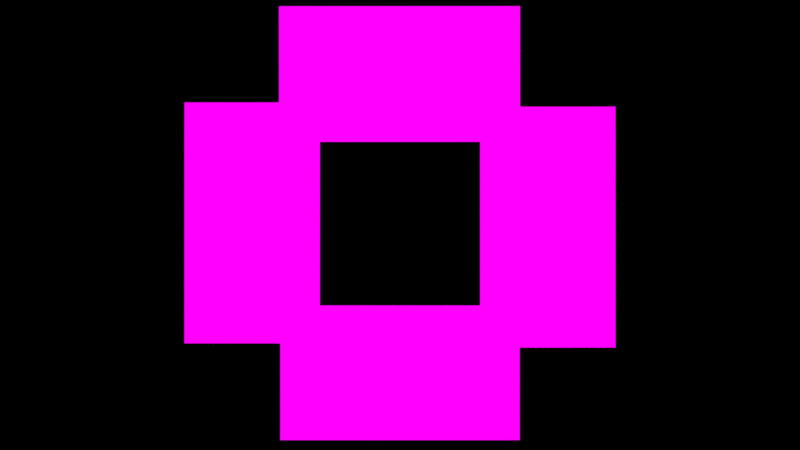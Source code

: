 # Source: Holografia_cena.blend  (saved by Blender 2.79.0; exported with 4.5.12 LTS)
import bpy
from mathutils import Matrix  # noqa: F401  (used for matrix-valued properties, if any)

bpy.ops.wm.read_factory_settings(use_empty=True)
scene = bpy.context.scene
scene.name = 'Scene'

# ---- collections
col_collection_1 = bpy.data.collections.new('Collection 1'); scene.collection.children.link(col_collection_1)

# ---- images (referenced by path relative to the original .blend; pixels are not part of the script)
import os
ASSET_DIR = os.environ.get("B2B_ASSET_DIR", "")  # directory of the original .blend (textures are referenced by path, not embedded)
HERE = os.path.dirname(os.path.abspath(__file__))  # packed textures are extracted next to this script under _unpacked/

def load_image(name, relpath, width, height, colorspace="sRGB"):
    """Load a texture the original file referenced (path relative to the .blend, or extracted next to this script)."""
    p = next((c for c in (os.path.join(HERE, relpath), os.path.join(ASSET_DIR, relpath)) if relpath and os.path.exists(c)), "")
    if p:
        img = bpy.data.images.load(p, check_existing=True)
        img.name = name
    else:  # same state as the original file: an image datablock whose file is absent (Cycles renders it pink)
        img = bpy.data.images.new(name, width, height)
        img.source = "FILE"
        img.filepath = "//" + (relpath or name)
    img.colorspace_settings.name = colorspace
    return img
img_0001_png_002 = load_image('0001.png.002', 'Frames/direita/0001.png', 1024, 1024, 'sRGB')
img_0001_png_004 = load_image('0001.png.004', 'Frames/frontal/0001.png', 1024, 1024, 'sRGB')
img_0001_png_003 = load_image('0001.png.003', 'Frames/esquerda/0001.png', 1024, 1024, 'sRGB')
img_0001_png_005 = load_image('0001.png.005', 'Frames/atrás/0001.png', 1024, 1024, 'sRGB')

# ---- materials (node trees are filled in below, after node groups)
mat_frames_direita = bpy.data.materials.new('frames direita')
mat_frames_direita.alpha_threshold = 0.0
mat_frames_direita.roughness = 0.5
mat_frames_frente = bpy.data.materials.new('frames frente')
mat_frames_frente.alpha_threshold = 0.0
mat_frames_frente.roughness = 0.5
mat_frames_esquerda = bpy.data.materials.new('frames esquerda')
mat_frames_esquerda.alpha_threshold = 0.0
mat_frames_esquerda.roughness = 0.5
mat_frames_atr_s = bpy.data.materials.new('frames atrás')
mat_frames_atr_s.alpha_threshold = 0.0
mat_frames_atr_s.preview_render_type = 'FLAT'
mat_frames_atr_s.roughness = 0.5

# ---- material node trees
mat_frames_direita.use_nodes = True; mat_frames_direita.node_tree.nodes.clear()
_N = mat_frames_direita.node_tree.nodes; _L = mat_frames_direita.node_tree.links
n0 = _N.new('ShaderNodeOutputMaterial'); n0.name = 'Material Output'; n0.location = (300, 300)
n1 = _N.new('ShaderNodeEmission'); n1.name = 'Emission'; n1.location = (10, 300)
n2 = _N.new('ShaderNodeTexImage'); n2.name = 'Image Texture'; n2.location = (-180, 300)
n2.width = 140
n2.image = img_0001_png_002
_L.new(n1.outputs[0], n0.inputs[0])
_L.new(n2.outputs[0], n1.inputs[0])
n0.is_active_output = True
mat_frames_frente.use_nodes = True; mat_frames_frente.node_tree.nodes.clear()
_N = mat_frames_frente.node_tree.nodes; _L = mat_frames_frente.node_tree.links
n0 = _N.new('ShaderNodeOutputMaterial'); n0.name = 'Material Output'; n0.location = (300, 300)
n1 = _N.new('ShaderNodeEmission'); n1.name = 'Emission'; n1.location = (10, 300)
n2 = _N.new('ShaderNodeTexImage'); n2.name = 'Image Texture'; n2.location = (-180, 300)
n2.width = 140
n2.image = img_0001_png_004
_L.new(n1.outputs[0], n0.inputs[0])
_L.new(n2.outputs[0], n1.inputs[0])
n0.is_active_output = True
mat_frames_esquerda.use_nodes = True; mat_frames_esquerda.node_tree.nodes.clear()
_N = mat_frames_esquerda.node_tree.nodes; _L = mat_frames_esquerda.node_tree.links
n0 = _N.new('ShaderNodeOutputMaterial'); n0.name = 'Material Output'; n0.location = (300, 300)
n1 = _N.new('ShaderNodeEmission'); n1.name = 'Emission'; n1.location = (10, 300)
n2 = _N.new('ShaderNodeTexImage'); n2.name = 'Image Texture'; n2.location = (-180, 300)
n2.width = 140
n2.image = img_0001_png_003
_L.new(n1.outputs[0], n0.inputs[0])
_L.new(n2.outputs[0], n1.inputs[0])
n0.is_active_output = True
mat_frames_atr_s.use_nodes = True; mat_frames_atr_s.node_tree.nodes.clear()
_N = mat_frames_atr_s.node_tree.nodes; _L = mat_frames_atr_s.node_tree.links
n0 = _N.new('ShaderNodeOutputMaterial'); n0.name = 'Material Output'; n0.location = (300, 300)
n1 = _N.new('ShaderNodeEmission'); n1.name = 'Emission'; n1.location = (10, 300)
n2 = _N.new('ShaderNodeTexImage'); n2.name = 'Image Texture'; n2.location = (-180, 300)
n2.width = 140
n2.image = img_0001_png_005
_L.new(n1.outputs[0], n0.inputs[0])
_L.new(n2.outputs[0], n1.inputs[0])
n0.is_active_output = True

# ---- world
world_world = bpy.data.worlds.new('World'); scene.world = world_world
world_world.use_nodes = True; world_world.node_tree.nodes.clear()
_N = world_world.node_tree.nodes; _L = world_world.node_tree.links
n0 = _N.new('ShaderNodeOutputWorld'); n0.name = 'World Output'; n0.location = (300, 300)
n1 = _N.new('ShaderNodeBackground'); n1.name = 'Background'; n1.location = (10, 300)
n1.inputs[0].default_value = (0.0, 0.0, 0.0, 1.0)
_L.new(n1.outputs[0], n0.inputs[0])
n0.is_active_output = True
world_world.color = (0.05088, 0.05088, 0.05088)
world_world.use_sun_shadow = False
world_world.sun_shadow_jitter_overblur = 0.0
world_world.cycles.sampling_method = 'MANUAL'

# ---- cameras
cam_camera = bpy.data.cameras.new('Camera')
cam_camera.clip_end = 100.0
cam_camera.lens = 35.0
cam_camera.sensor_width = 32.0
cam_camera.sensor_height = 18.0
cam_camera.display_size = 2.0
cam_camera.dof.focus_distance = 0.0

# ---- meshes
me_plane_004 = bpy.data.meshes.new('Plane.004')
me_plane_004.from_pydata([(-1.0, -1.0, 0.0), (1.0, -1.0, 0.0), (-1.0, 1.0, 0.0), (1.0, 1.0, 0.0)], [], [(0, 1, 3, 2)])
_uv = me_plane_004.uv_layers.new(name='UVMap')
_uv.uv.foreach_set('vector', [-0.002685, 7.498e-05, 0.9993, 7.498e-05, 0.9993, 0.9999, -0.002685, 0.9999])
me_plane_004.materials.append(mat_frames_direita)
me_plane_004.use_remesh_preserve_volume = False
me_plane_004.use_remesh_preserve_attributes = False
me_plane_004.use_mirror_vertex_groups = False
me_plane_004.update()
me_plane_003 = bpy.data.meshes.new('Plane.003')
me_plane_003.from_pydata([(-1.0, -1.0, 0.0), (1.0, -1.0, 0.0), (-1.0, 1.0, 0.0), (1.0, 1.0, 0.0)], [], [(0, 1, 3, 2)])
_uv = me_plane_003.uv_layers.new(name='UVMap')
_uv.uv.foreach_set('vector', [0.0001, 9.998e-05, 0.9999, 9.998e-05, 0.9999, 0.9999, 9.998e-05, 0.9999])
me_plane_003.materials.append(mat_frames_frente)
me_plane_003.use_remesh_preserve_volume = False
me_plane_003.use_remesh_preserve_attributes = False
me_plane_003.use_mirror_vertex_groups = False
me_plane_003.update()
me_plane_001 = bpy.data.meshes.new('Plane.001')
me_plane_001.from_pydata([(-1.0, -1.0, 0.0), (1.0, -1.0, 0.0), (-1.0, 1.0, 0.0), (1.0, 1.0, 0.0)], [], [(0, 1, 3, 2)])
_uv = me_plane_001.uv_layers.new(name='UVMap')
_uv.uv.foreach_set('vector', [-0.002685, 7.498e-05, 0.9993, 7.498e-05, 0.9993, 0.9999, -0.002685, 0.9999])
me_plane_001.materials.append(mat_frames_esquerda)
me_plane_001.use_remesh_preserve_volume = False
me_plane_001.use_remesh_preserve_attributes = False
me_plane_001.use_mirror_vertex_groups = False
me_plane_001.update()
me_plane = bpy.data.meshes.new('Plane')
me_plane.from_pydata([(-1.0, -1.0, 0.0), (1.0, -1.0, 0.0), (-1.0, 1.0, 0.0), (1.0, 1.0, 0.0)], [], [(0, 1, 3, 2)])
_uv = me_plane.uv_layers.new(name='UVMap')
_uv.uv.foreach_set('vector', [0.001763, 7.498e-05, 1.0, 7.498e-05, 1.0, 0.9999, 0.001763, 0.9999])
me_plane.materials.append(mat_frames_atr_s)
me_plane.use_remesh_preserve_volume = False
me_plane.use_remesh_preserve_attributes = False
me_plane.use_mirror_vertex_groups = False
me_plane.update()

# ---- objects
ob_direita = bpy.data.objects.new('direita', me_plane_004)
ob_frente = bpy.data.objects.new('frente', me_plane_003)
ob_esquerda = bpy.data.objects.new('esquerda', me_plane_001)
ob_camera = bpy.data.objects.new('Camera', cam_camera)
ob_atras = bpy.data.objects.new('atras', me_plane)

# ---- transforms, parenting, visibility, modifiers, constraints
ob_direita.location = (2.0, -0.02844, 0.0)
ob_direita.rotation_euler = (0.0, 0.0, 1.571)
ob_direita.scale = (1.63, 0.9169, 1.698)
ob_direita.lineart.crease_threshold = 0.0
ob_frente.location = (-1.748e-07, -2.0, 0.0)
ob_frente.rotation_euler = (0.0, -0.0, -2.384e-07)
ob_frente.scale = (1.62, 0.9112, 1.688)
ob_frente.lineart.crease_threshold = 0.0
ob_esquerda.location = (-2.0, 0.02844, 0.0)
ob_esquerda.rotation_euler = (0.0, -0.0, -1.571)
ob_esquerda.scale = (1.63, 0.9169, 1.698)
ob_esquerda.lineart.crease_threshold = 0.0
ob_camera.location = (0.0, 0.0, 11.84)
ob_camera.lineart.crease_threshold = 0.0
ob_atras.location = (-0.00583, 2.041, 0.01143)
ob_atras.rotation_euler = (0.0, -0.0, 3.142)
ob_atras.scale = (1.63, 0.9169, 1.698)
ob_atras.lineart.crease_threshold = 0.0

# ---- collection membership
col_collection_1.objects.link(ob_direita)
col_collection_1.objects.link(ob_frente)
col_collection_1.objects.link(ob_esquerda)
col_collection_1.objects.link(ob_camera)
col_collection_1.objects.link(ob_atras)

# ---- scene / render settings (as saved in the file)
scene.camera = ob_camera
scene.frame_start = 1; scene.frame_end = 51; scene.frame_set(17)
scene.render.engine = 'CYCLES'
scene.render.image_settings.file_format = 'FFMPEG'
scene.render.resolution_percentage = 80
scene.render.dither_intensity = 0.0
scene.cycles.use_denoising = False
scene.cycles.samples = 49
scene.cycles.sampling_pattern = 'TABULATED_SOBOL'
scene.cycles.light_sampling_threshold = 0.0
scene.cycles.use_adaptive_sampling = False
scene.cycles.use_light_tree = False
scene.cycles.blur_glossy = 0.0
scene.cycles.sample_clamp_indirect = 0.0
scene.view_settings.view_transform = 'Standard'
bpy.context.view_layer.update()
